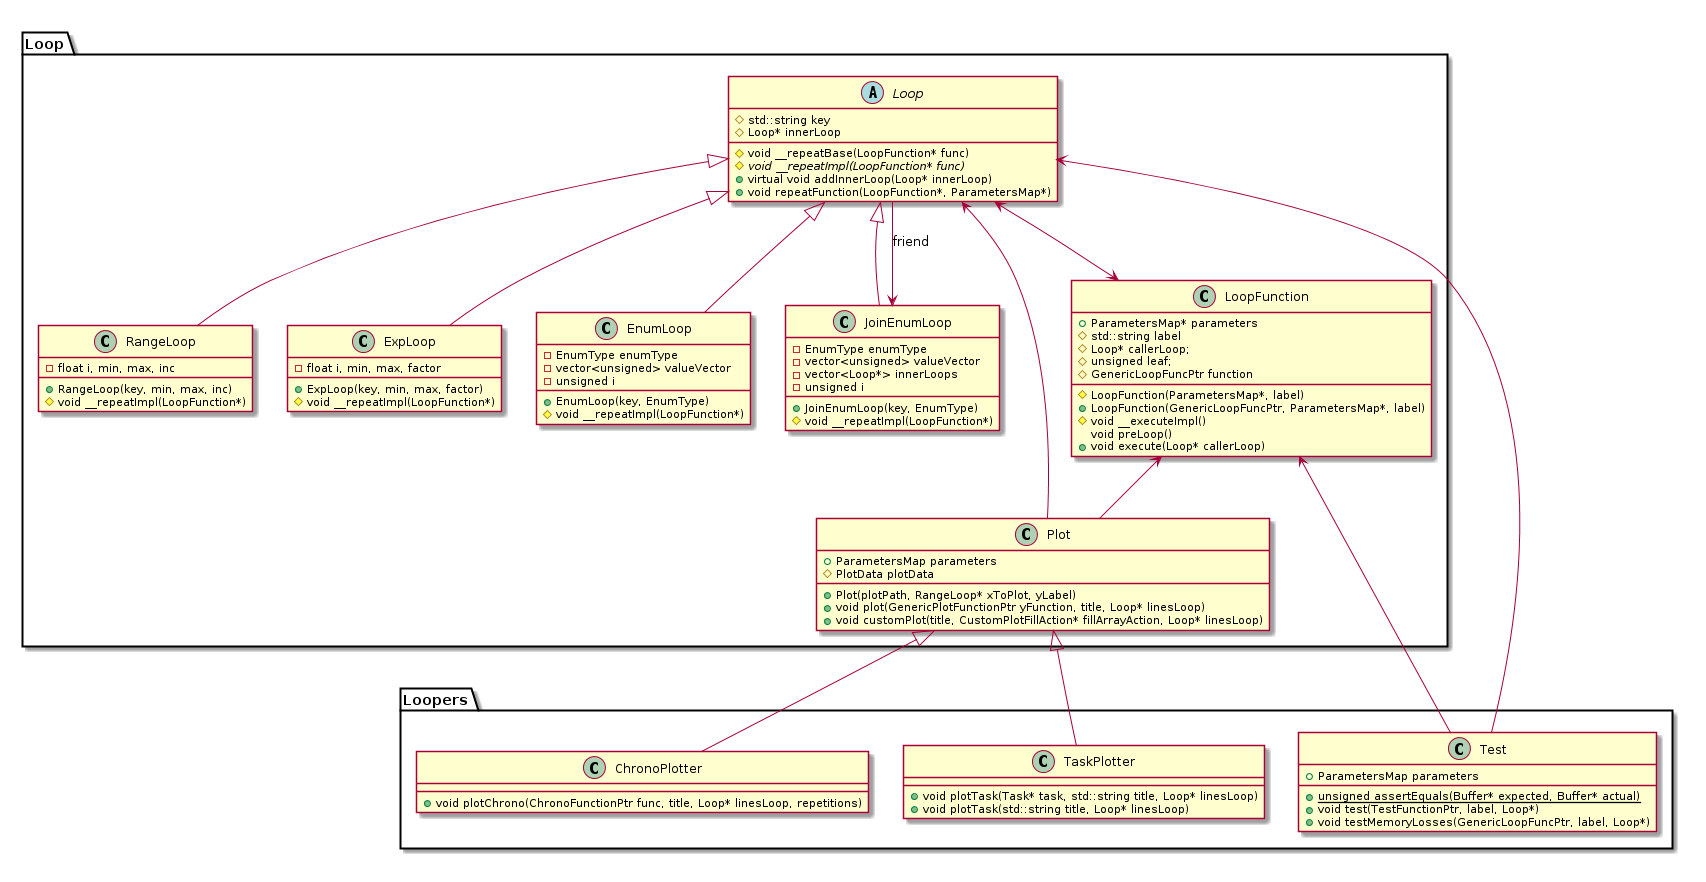

The diagram above was rendered by PlantUML. Its source (embedded in the PNG):
@startuml img/uml/classLoop.png

package "Loop" as LoopPkg{

Loop <--> LoopFunction

Loop <|-- RangeLoop
Loop <|-- ExpLoop
Loop <|-- EnumLoop
Loop <|-- JoinEnumLoop

Loop --> JoinEnumLoop : friend

Loop <-- Plot
LoopFunction <-- Plot

class LoopFunction{
    +ParametersMap* parameters
    #std::string label
    #Loop* callerLoop;
    #unsigned leaf;
    #GenericLoopFuncPtr function
    #LoopFunction(ParametersMap*, label)
    +LoopFunction(GenericLoopFuncPtr, ParametersMap*, label)
    #void __executeImpl()
    void preLoop()
    +void execute(Loop* callerLoop)
}
abstract class Loop{
    #std::string key
    #Loop* innerLoop
    #void __repeatBase(LoopFunction* func)
    #{abstract}void __repeatImpl(LoopFunction* func)
    +virtual void addInnerLoop(Loop* innerLoop)
    +void repeatFunction(LoopFunction*, ParametersMap*)
}
class RangeLoop{
    -float i, min, max, inc
    +RangeLoop(key, min, max, inc)
    #void __repeatImpl(LoopFunction*)
}
class ExpLoop{
    -float i, min, max, factor
    +ExpLoop(key, min, max, factor)
    #void __repeatImpl(LoopFunction*)
}
class EnumLoop{
    -EnumType enumType
    -vector<unsigned> valueVector
    -unsigned i
    +EnumLoop(key, EnumType)
    #void __repeatImpl(LoopFunction*)
}
class JoinEnumLoop{
    -EnumType enumType
    -vector<unsigned> valueVector
    -vector<Loop*> innerLoops
    -unsigned i
    +JoinEnumLoop(key, EnumType)
    #void __repeatImpl(LoopFunction*)
}
class Plot{
    +ParametersMap parameters
    #PlotData plotData
    +Plot(plotPath, RangeLoop* xToPlot, yLabel)
    +void plot(GenericPlotFunctionPtr yFunction, title, Loop* linesLoop)
    +void customPlot(title, CustomPlotFillAction* fillArrayAction, Loop* linesLoop)
} 

} 
'Loop

package "Loopers"{

Loop <-- Test
LoopFunction <-- Test

Plot <|-- ChronoPlotter
Plot <|-- TaskPlotter

class Test{
    +ParametersMap parameters
    +{static} unsigned assertEquals(Buffer* expected, Buffer* actual)
    +void test(TestFunctionPtr, label, Loop*)
    +void testMemoryLosses(GenericLoopFuncPtr, label, Loop*)
}
class ChronoPlotter{
    +void plotChrono(ChronoFunctionPtr func, title, Loop* linesLoop, repetitions)
}
class TaskPlotter{
    +void plotTask(Task* task, std::string title, Loop* linesLoop)
    +void plotTask(std::string title, Loop* linesLoop)
}

} 
'Loopers

@enduml